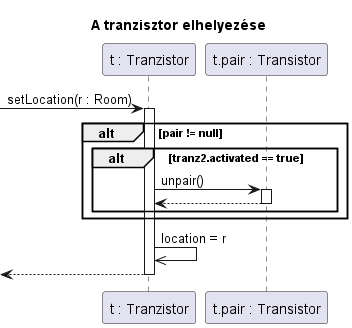

The diagram above was rendered by PlantUML. Its source (embedded in the PNG):
@startuml place

title A tranzisztor elhelyezése

Participant "t : Tranzistor" as tranz1
Participant "t.pair : Transistor" as tranz2

-> tranz1 ++: setLocation(r : Room)

alt pair != null
    alt tranz2.activated == true
        tranz1->tranz2 ++: unpair()
        return
    end
end

tranz1 ->> tranz1 : location = r

<--tranz1 --:

@enduml